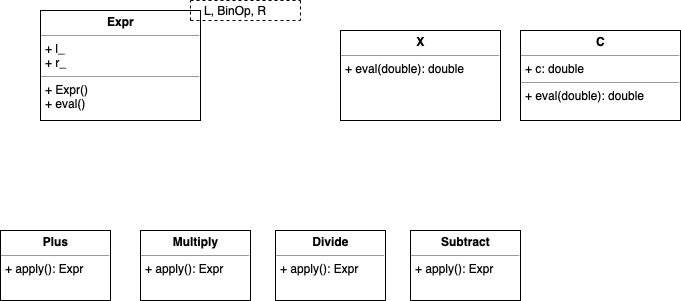

The diagram above was exported from draw.io. Its source (the exported page's mxGraphModel, read from the mxfile embedded in the PNG):
<mxGraphModel dx="770" dy="559" grid="1" gridSize="10" guides="1" tooltips="1" connect="1" arrows="1" fold="1" page="1" pageScale="1" pageWidth="827" pageHeight="1169" math="0" shadow="0">
  <root>
    <mxCell id="0" />
    <mxCell id="1" parent="0" />
    <mxCell id="PeToQDYexz7ffIXf01Ec-4" value="&lt;p style=&quot;margin: 0px ; margin-top: 4px ; text-align: center&quot;&gt;&lt;b&gt;Expr&lt;/b&gt;&lt;/p&gt;&lt;hr size=&quot;1&quot;&gt;&lt;p style=&quot;margin: 0px ; margin-left: 4px&quot;&gt;+ l_&lt;/p&gt;&lt;p style=&quot;margin: 0px ; margin-left: 4px&quot;&gt;+ r_&lt;/p&gt;&lt;hr size=&quot;1&quot;&gt;&lt;p style=&quot;margin: 0px ; margin-left: 4px&quot;&gt;+ Expr()&amp;nbsp;&lt;/p&gt;&lt;p style=&quot;margin: 0px ; margin-left: 4px&quot;&gt;+ eval()&lt;/p&gt;&lt;p style=&quot;margin: 0px ; margin-left: 4px&quot;&gt;&lt;br&gt;&lt;/p&gt;" style="verticalAlign=top;align=left;overflow=fill;fontSize=12;fontFamily=Helvetica;html=1;" vertex="1" parent="1">
      <mxGeometry x="80" y="100" width="160" height="110" as="geometry" />
    </mxCell>
    <mxCell id="PeToQDYexz7ffIXf01Ec-19" value="" style="endArrow=none;dashed=1;html=1;" edge="1" parent="1">
      <mxGeometry width="50" height="50" relative="1" as="geometry">
        <mxPoint x="230" y="110" as="sourcePoint" />
        <mxPoint x="340" y="110" as="targetPoint" />
      </mxGeometry>
    </mxCell>
    <mxCell id="PeToQDYexz7ffIXf01Ec-20" value="" style="endArrow=none;dashed=1;html=1;" edge="1" parent="1">
      <mxGeometry width="50" height="50" relative="1" as="geometry">
        <mxPoint x="340" y="90" as="sourcePoint" />
        <mxPoint x="340" y="109.99857142857144" as="targetPoint" />
      </mxGeometry>
    </mxCell>
    <mxCell id="PeToQDYexz7ffIXf01Ec-21" value="" style="endArrow=none;dashed=1;html=1;" edge="1" parent="1">
      <mxGeometry width="50" height="50" relative="1" as="geometry">
        <mxPoint x="230" y="110" as="sourcePoint" />
        <mxPoint x="230" y="90" as="targetPoint" />
      </mxGeometry>
    </mxCell>
    <mxCell id="PeToQDYexz7ffIXf01Ec-22" value="" style="endArrow=none;dashed=1;html=1;" edge="1" parent="1">
      <mxGeometry width="50" height="50" relative="1" as="geometry">
        <mxPoint x="230" y="90" as="sourcePoint" />
        <mxPoint x="340" y="90" as="targetPoint" />
      </mxGeometry>
    </mxCell>
    <mxCell id="PeToQDYexz7ffIXf01Ec-23" value="L, BinOp, R" style="text;html=1;align=center;verticalAlign=middle;resizable=0;points=[];autosize=1;" vertex="1" parent="1">
      <mxGeometry x="235" y="90" width="80" height="20" as="geometry" />
    </mxCell>
    <mxCell id="PeToQDYexz7ffIXf01Ec-26" value="&lt;p style=&quot;margin: 0px ; margin-top: 4px ; text-align: center&quot;&gt;&lt;b&gt;X&lt;/b&gt;&lt;/p&gt;&lt;hr size=&quot;1&quot;&gt;&lt;p style=&quot;margin: 0px ; margin-left: 4px&quot;&gt;+ eval(double): double&lt;/p&gt;" style="verticalAlign=top;align=left;overflow=fill;fontSize=12;fontFamily=Helvetica;html=1;" vertex="1" parent="1">
      <mxGeometry x="380" y="120" width="160" height="90" as="geometry" />
    </mxCell>
    <mxCell id="PeToQDYexz7ffIXf01Ec-27" value="&lt;p style=&quot;margin: 0px ; margin-top: 4px ; text-align: center&quot;&gt;&lt;b&gt;C&lt;/b&gt;&lt;/p&gt;&lt;hr size=&quot;1&quot;&gt;&lt;p style=&quot;margin: 0px ; margin-left: 4px&quot;&gt;+ c: double&lt;/p&gt;&lt;hr size=&quot;1&quot;&gt;&lt;p style=&quot;margin: 0px ; margin-left: 4px&quot;&gt;+ eval(double): double&lt;/p&gt;" style="verticalAlign=top;align=left;overflow=fill;fontSize=12;fontFamily=Helvetica;html=1;" vertex="1" parent="1">
      <mxGeometry x="560" y="120" width="160" height="90" as="geometry" />
    </mxCell>
    <mxCell id="PeToQDYexz7ffIXf01Ec-28" value="&lt;p style=&quot;margin: 0px ; margin-top: 4px ; text-align: center&quot;&gt;&lt;b&gt;Plus&lt;/b&gt;&lt;/p&gt;&lt;hr size=&quot;1&quot;&gt;&lt;p style=&quot;margin: 0px ; margin-left: 4px&quot;&gt;+ apply(): Expr&lt;/p&gt;" style="verticalAlign=top;align=left;overflow=fill;fontSize=12;fontFamily=Helvetica;html=1;" vertex="1" parent="1">
      <mxGeometry x="40" y="320" width="110" height="70" as="geometry" />
    </mxCell>
    <mxCell id="PeToQDYexz7ffIXf01Ec-29" value="&lt;p style=&quot;margin: 0px ; margin-top: 4px ; text-align: center&quot;&gt;&lt;b&gt;Multiply&lt;/b&gt;&lt;/p&gt;&lt;hr size=&quot;1&quot;&gt;&lt;p style=&quot;margin: 0px ; margin-left: 4px&quot;&gt;+ apply(): Expr&lt;/p&gt;" style="verticalAlign=top;align=left;overflow=fill;fontSize=12;fontFamily=Helvetica;html=1;" vertex="1" parent="1">
      <mxGeometry x="180" y="320" width="110" height="70" as="geometry" />
    </mxCell>
    <mxCell id="PeToQDYexz7ffIXf01Ec-30" value="&lt;p style=&quot;margin: 0px ; margin-top: 4px ; text-align: center&quot;&gt;&lt;b&gt;Divide&lt;/b&gt;&lt;/p&gt;&lt;hr size=&quot;1&quot;&gt;&lt;p style=&quot;margin: 0px ; margin-left: 4px&quot;&gt;+ apply(): Expr&lt;/p&gt;" style="verticalAlign=top;align=left;overflow=fill;fontSize=12;fontFamily=Helvetica;html=1;" vertex="1" parent="1">
      <mxGeometry x="315" y="320" width="110" height="70" as="geometry" />
    </mxCell>
    <mxCell id="PeToQDYexz7ffIXf01Ec-31" value="&lt;p style=&quot;margin: 0px ; margin-top: 4px ; text-align: center&quot;&gt;&lt;b&gt;Subtract&lt;/b&gt;&lt;/p&gt;&lt;hr size=&quot;1&quot;&gt;&lt;p style=&quot;margin: 0px ; margin-left: 4px&quot;&gt;+ apply(): Expr&lt;/p&gt;" style="verticalAlign=top;align=left;overflow=fill;fontSize=12;fontFamily=Helvetica;html=1;" vertex="1" parent="1">
      <mxGeometry x="450" y="320" width="110" height="70" as="geometry" />
    </mxCell>
  </root>
</mxGraphModel>